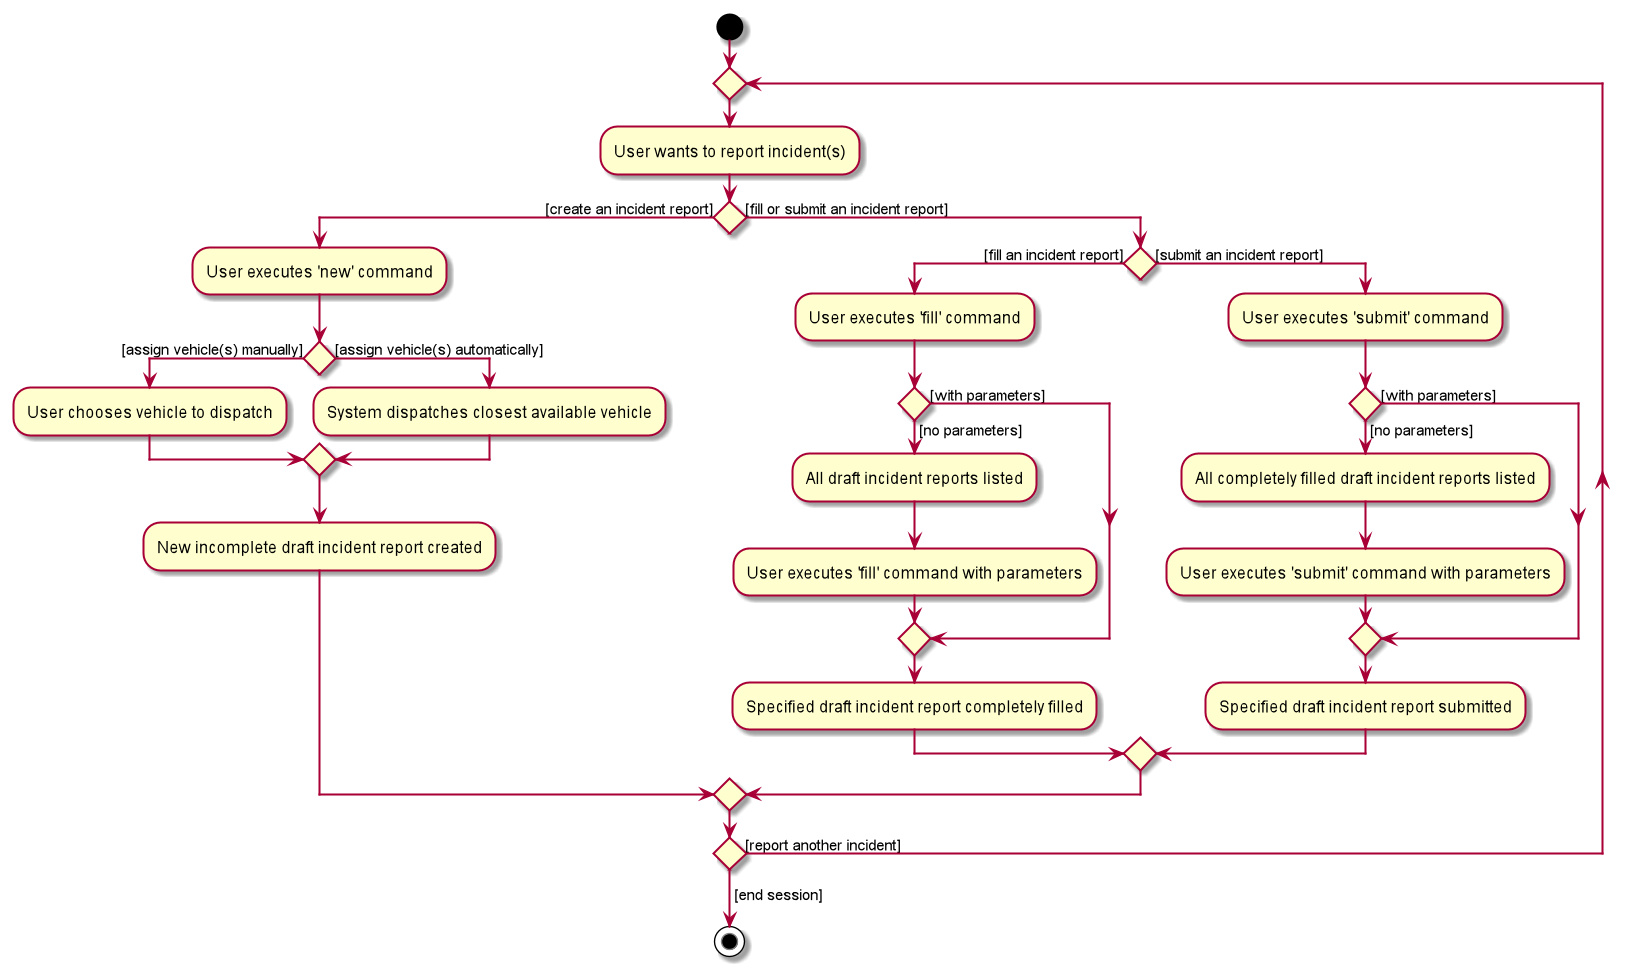

The diagram above was rendered by PlantUML. Its source (embedded in the PNG):
@startuml
start
repeat
:User wants to report incident(s);

if () then ([create an incident report])
    :User executes 'new' command;
    if () then ([assign vehicle(s) manually])
        :User chooses vehicle to dispatch;
    else ([assign vehicle(s) automatically])
        :System dispatches closest available vehicle;
    endif
    :New incomplete draft incident report created;
else ([fill or submit an incident report])
    if () then ([fill an incident report])
        :User executes 'fill' command;
        if() then ([no parameters])
            :All draft incident reports listed;
            :User executes 'fill' command with parameters;
        else ([with parameters])
        endif
        :Specified draft incident report completely filled;
else ([submit an incident report])
    :User executes 'submit' command;
    if() then ([no parameters])
    :All completely filled draft incident reports listed;
    :User executes 'submit' command with parameters;
    else ([with parameters])
    endif
    :Specified draft incident report submitted;
endif
endif
repeat while () is ([report another incident])
-> [end session];
stop
@enduml